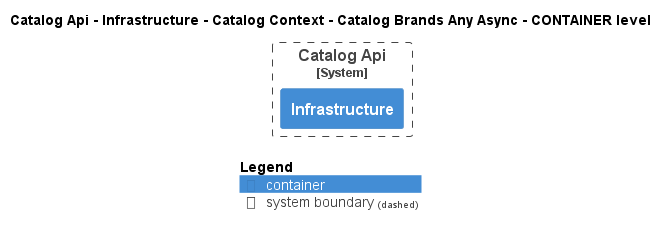

The diagram above was rendered by PlantUML. Its source (embedded in the PNG):
@startuml
!pragma layout smetana
!include ..\..\..\..\..\..\..\..\.c4s\C4_Container.puml

AddElementTag("state:new", $bgColor=green, $fontColor=#ffffff, $borderColor=green, $shadowing="False")
AddElementTag("state:changed", $bgColor=orange, $fontColor=#ffffff, $borderColor=orange, $shadowing="False")
AddElementTag("state:removed", $bgColor=red, $fontColor=#ffffff, $borderColor=red, $shadowing="False")

AddRelTag("state:new", $textColor=green, $lineColor=green)
AddRelTag("state:changed", $textColor=orange, $lineColor=orange)
AddRelTag("state:removed", $textColor=red, $lineColor=red)

SHOW_PERSON_PORTRAIT()
LAYOUT_TOP_DOWN()

skinparam linetype polyline

title Catalog Api - Infrastructure - Catalog Context - Catalog Brands Any Async - CONTAINER level


System_Boundary(dotnet.eShop.Architecture.SoftwareSystems.CatalogApi, "Catalog Api") {
    Container(dotnet.eShop.Architecture.SoftwareSystems.CatalogApi.Containers.Infrastructure, "Infrastructure", "", "")
}



SHOW_LEGEND()
@enduml